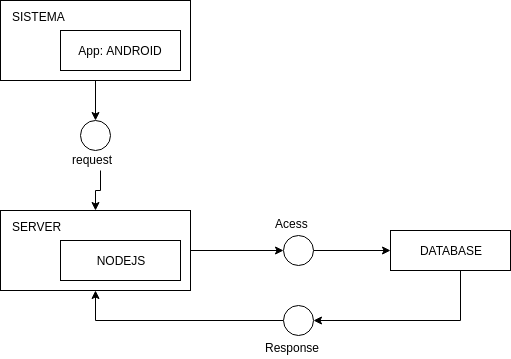

The diagram above was exported from draw.io. Its source (the exported page's mxGraphModel, read from the mxfile embedded in the PNG):
<mxGraphModel dx="868" dy="465" grid="1" gridSize="10" guides="1" tooltips="1" connect="1" arrows="1" fold="1" page="1" pageScale="1" pageWidth="827" pageHeight="1169" math="0" shadow="0">
  <root>
    <mxCell id="0" />
    <mxCell id="1" parent="0" />
    <mxCell id="gidBiTysLVb3Pg7PFifR-6" value="" style="edgeStyle=orthogonalEdgeStyle;rounded=0;orthogonalLoop=1;jettySize=auto;html=1;" edge="1" parent="1" source="gidBiTysLVb3Pg7PFifR-1" target="gidBiTysLVb3Pg7PFifR-4">
      <mxGeometry relative="1" as="geometry" />
    </mxCell>
    <mxCell id="gidBiTysLVb3Pg7PFifR-1" value="" style="rounded=0;whiteSpace=wrap;html=1;" vertex="1" parent="1">
      <mxGeometry x="130" y="160" width="190" height="80" as="geometry" />
    </mxCell>
    <mxCell id="gidBiTysLVb3Pg7PFifR-2" value="App: ANDROID" style="rounded=0;whiteSpace=wrap;html=1;" vertex="1" parent="1">
      <mxGeometry x="190" y="190" width="120" height="40" as="geometry" />
    </mxCell>
    <mxCell id="gidBiTysLVb3Pg7PFifR-3" value="SISTEMA" style="text;html=1;resizable=0;points=[];autosize=1;align=left;verticalAlign=top;spacingTop=-4;" vertex="1" parent="1">
      <mxGeometry x="140" y="167" width="70" height="20" as="geometry" />
    </mxCell>
    <mxCell id="gidBiTysLVb3Pg7PFifR-4" value="" style="ellipse;whiteSpace=wrap;html=1;" vertex="1" parent="1">
      <mxGeometry x="210" y="280" width="30" height="30" as="geometry" />
    </mxCell>
    <mxCell id="gidBiTysLVb3Pg7PFifR-11" value="" style="edgeStyle=orthogonalEdgeStyle;rounded=0;orthogonalLoop=1;jettySize=auto;html=1;" edge="1" parent="1" source="gidBiTysLVb3Pg7PFifR-7" target="gidBiTysLVb3Pg7PFifR-8">
      <mxGeometry relative="1" as="geometry" />
    </mxCell>
    <mxCell id="gidBiTysLVb3Pg7PFifR-7" value="request" style="text;html=1;resizable=0;points=[];autosize=1;align=left;verticalAlign=top;spacingTop=-4;" vertex="1" parent="1">
      <mxGeometry x="200" y="310" width="60" height="20" as="geometry" />
    </mxCell>
    <mxCell id="gidBiTysLVb3Pg7PFifR-16" value="" style="edgeStyle=orthogonalEdgeStyle;rounded=0;orthogonalLoop=1;jettySize=auto;html=1;" edge="1" parent="1" source="gidBiTysLVb3Pg7PFifR-8" target="gidBiTysLVb3Pg7PFifR-17">
      <mxGeometry relative="1" as="geometry">
        <mxPoint x="400" y="410" as="targetPoint" />
      </mxGeometry>
    </mxCell>
    <mxCell id="gidBiTysLVb3Pg7PFifR-8" value="" style="rounded=0;whiteSpace=wrap;html=1;" vertex="1" parent="1">
      <mxGeometry x="130" y="370" width="190" height="80" as="geometry" />
    </mxCell>
    <mxCell id="gidBiTysLVb3Pg7PFifR-9" value="NODEJS" style="rounded=0;whiteSpace=wrap;html=1;" vertex="1" parent="1">
      <mxGeometry x="190" y="400" width="120" height="40" as="geometry" />
    </mxCell>
    <mxCell id="gidBiTysLVb3Pg7PFifR-10" value="SERVER" style="text;html=1;resizable=0;points=[];autosize=1;align=left;verticalAlign=top;spacingTop=-4;" vertex="1" parent="1">
      <mxGeometry x="140" y="377" width="60" height="20" as="geometry" />
    </mxCell>
    <mxCell id="gidBiTysLVb3Pg7PFifR-22" style="edgeStyle=orthogonalEdgeStyle;rounded=0;orthogonalLoop=1;jettySize=auto;html=1;entryX=1;entryY=0.5;entryDx=0;entryDy=0;" edge="1" parent="1" source="gidBiTysLVb3Pg7PFifR-13" target="gidBiTysLVb3Pg7PFifR-19">
      <mxGeometry relative="1" as="geometry">
        <mxPoint x="590" y="490" as="targetPoint" />
        <Array as="points">
          <mxPoint x="590" y="480" />
        </Array>
      </mxGeometry>
    </mxCell>
    <mxCell id="gidBiTysLVb3Pg7PFifR-13" value="DATABASE" style="rounded=0;whiteSpace=wrap;html=1;" vertex="1" parent="1">
      <mxGeometry x="520" y="390" width="120" height="40" as="geometry" />
    </mxCell>
    <mxCell id="gidBiTysLVb3Pg7PFifR-18" style="edgeStyle=orthogonalEdgeStyle;rounded=0;orthogonalLoop=1;jettySize=auto;html=1;entryX=0;entryY=0.5;entryDx=0;entryDy=0;" edge="1" parent="1" source="gidBiTysLVb3Pg7PFifR-17" target="gidBiTysLVb3Pg7PFifR-13">
      <mxGeometry relative="1" as="geometry" />
    </mxCell>
    <mxCell id="gidBiTysLVb3Pg7PFifR-17" value="" style="ellipse;whiteSpace=wrap;html=1;" vertex="1" parent="1">
      <mxGeometry x="413" y="395" width="30" height="30" as="geometry" />
    </mxCell>
    <mxCell id="gidBiTysLVb3Pg7PFifR-23" style="edgeStyle=orthogonalEdgeStyle;rounded=0;orthogonalLoop=1;jettySize=auto;html=1;entryX=0.5;entryY=1;entryDx=0;entryDy=0;" edge="1" parent="1" source="gidBiTysLVb3Pg7PFifR-19" target="gidBiTysLVb3Pg7PFifR-8">
      <mxGeometry relative="1" as="geometry" />
    </mxCell>
    <mxCell id="gidBiTysLVb3Pg7PFifR-19" value="" style="ellipse;whiteSpace=wrap;html=1;" vertex="1" parent="1">
      <mxGeometry x="413" y="465" width="30" height="30" as="geometry" />
    </mxCell>
    <mxCell id="gidBiTysLVb3Pg7PFifR-24" value="Acess" style="text;html=1;resizable=0;points=[];autosize=1;align=left;verticalAlign=top;spacingTop=-4;" vertex="1" parent="1">
      <mxGeometry x="403" y="374" width="50" height="20" as="geometry" />
    </mxCell>
    <mxCell id="gidBiTysLVb3Pg7PFifR-25" value="Response" style="text;html=1;resizable=0;points=[];autosize=1;align=left;verticalAlign=top;spacingTop=-4;" vertex="1" parent="1">
      <mxGeometry x="393" y="498" width="70" height="20" as="geometry" />
    </mxCell>
  </root>
</mxGraphModel>